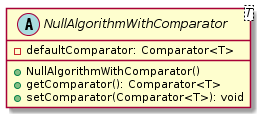

The diagram above was rendered by PlantUML. Its source (embedded in the PNG):
@startuml

    abstract class NullAlgorithmWithComparator<T> {
        -defaultComparator: Comparator<T>
        +NullAlgorithmWithComparator()
        +getComparator(): Comparator<T>
        +setComparator(Comparator<T>): void
    }

@enduml